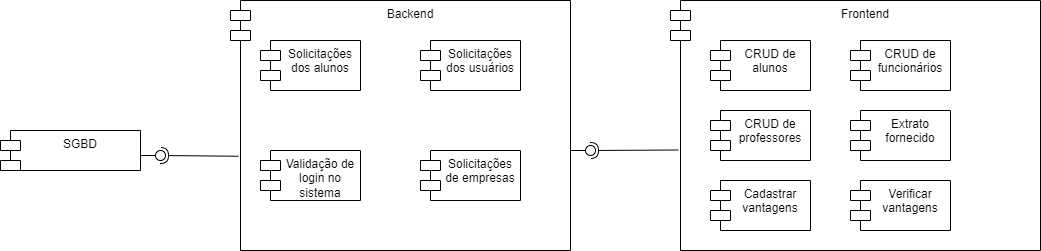

The diagram above was exported from draw.io. Its source (the exported page's mxGraphModel, read from the mxfile embedded in the PNG):
<mxGraphModel dx="1877" dy="573" grid="1" gridSize="10" guides="1" tooltips="1" connect="1" arrows="1" fold="1" page="1" pageScale="1" pageWidth="827" pageHeight="1169" math="0" shadow="0">
  <root>
    <mxCell id="0" />
    <mxCell id="1" parent="0" />
    <mxCell id="hTnyD6jp2lTgcg0GxeqA-1" value="SGBD" style="shape=module;align=left;spacingLeft=20;align=center;verticalAlign=top;whiteSpace=wrap;html=1;" parent="1" vertex="1">
      <mxGeometry x="-170" y="160" width="140" height="40" as="geometry" />
    </mxCell>
    <mxCell id="hTnyD6jp2lTgcg0GxeqA-7" value="Backend" style="shape=module;align=left;spacingLeft=20;align=center;verticalAlign=top;whiteSpace=wrap;html=1;" parent="1" vertex="1">
      <mxGeometry x="60" y="30" width="340" height="250" as="geometry" />
    </mxCell>
    <mxCell id="hTnyD6jp2lTgcg0GxeqA-13" value="CRUD de alunos" style="shape=module;align=left;spacingLeft=20;align=center;verticalAlign=top;whiteSpace=wrap;html=1;" parent="1" vertex="1">
      <mxGeometry x="530" y="70" width="100" height="50" as="geometry" />
    </mxCell>
    <mxCell id="pGsOSzOa4LhB6sfgeiiT-1" value="Solicitações dos alunos" style="shape=module;align=left;spacingLeft=20;align=center;verticalAlign=top;whiteSpace=wrap;html=1;" vertex="1" parent="1">
      <mxGeometry x="90" y="70" width="100" height="50" as="geometry" />
    </mxCell>
    <mxCell id="pGsOSzOa4LhB6sfgeiiT-2" value="Solicitações dos usuários" style="shape=module;align=left;spacingLeft=20;align=center;verticalAlign=top;whiteSpace=wrap;html=1;" vertex="1" parent="1">
      <mxGeometry x="250" y="70" width="100" height="50" as="geometry" />
    </mxCell>
    <mxCell id="pGsOSzOa4LhB6sfgeiiT-3" value="Validação de login no sistema" style="shape=module;align=left;spacingLeft=20;align=center;verticalAlign=top;whiteSpace=wrap;html=1;" vertex="1" parent="1">
      <mxGeometry x="90" y="180" width="100" height="50" as="geometry" />
    </mxCell>
    <mxCell id="pGsOSzOa4LhB6sfgeiiT-4" value="Solicitações de empresas" style="shape=module;align=left;spacingLeft=20;align=center;verticalAlign=top;whiteSpace=wrap;html=1;" vertex="1" parent="1">
      <mxGeometry x="250" y="180" width="100" height="50" as="geometry" />
    </mxCell>
    <mxCell id="pGsOSzOa4LhB6sfgeiiT-7" value="Frontend" style="shape=module;align=left;spacingLeft=20;align=center;verticalAlign=top;whiteSpace=wrap;html=1;" vertex="1" parent="1">
      <mxGeometry x="500" y="30" width="370" height="250" as="geometry" />
    </mxCell>
    <mxCell id="pGsOSzOa4LhB6sfgeiiT-8" value="CRUD de alunos" style="shape=module;align=left;spacingLeft=20;align=center;verticalAlign=top;whiteSpace=wrap;html=1;" vertex="1" parent="1">
      <mxGeometry x="540" y="70" width="100" height="50" as="geometry" />
    </mxCell>
    <mxCell id="pGsOSzOa4LhB6sfgeiiT-9" value="CRUD de funcionários" style="shape=module;align=left;spacingLeft=20;align=center;verticalAlign=top;whiteSpace=wrap;html=1;" vertex="1" parent="1">
      <mxGeometry x="680" y="70" width="100" height="50" as="geometry" />
    </mxCell>
    <mxCell id="pGsOSzOa4LhB6sfgeiiT-10" value="CRUD de professores" style="shape=module;align=left;spacingLeft=20;align=center;verticalAlign=top;whiteSpace=wrap;html=1;" vertex="1" parent="1">
      <mxGeometry x="540" y="140" width="100" height="50" as="geometry" />
    </mxCell>
    <mxCell id="pGsOSzOa4LhB6sfgeiiT-11" value="Extrato fornecido" style="shape=module;align=left;spacingLeft=20;align=center;verticalAlign=top;whiteSpace=wrap;html=1;" vertex="1" parent="1">
      <mxGeometry x="680" y="140" width="100" height="50" as="geometry" />
    </mxCell>
    <mxCell id="pGsOSzOa4LhB6sfgeiiT-12" value="Cadastrar vantagens" style="shape=module;align=left;spacingLeft=20;align=center;verticalAlign=top;whiteSpace=wrap;html=1;" vertex="1" parent="1">
      <mxGeometry x="540" y="210" width="100" height="50" as="geometry" />
    </mxCell>
    <mxCell id="pGsOSzOa4LhB6sfgeiiT-13" value="Verificar vantagens" style="shape=module;align=left;spacingLeft=20;align=center;verticalAlign=top;whiteSpace=wrap;html=1;" vertex="1" parent="1">
      <mxGeometry x="680" y="210" width="100" height="50" as="geometry" />
    </mxCell>
    <mxCell id="pGsOSzOa4LhB6sfgeiiT-18" value="" style="rounded=0;orthogonalLoop=1;jettySize=auto;html=1;endArrow=none;endFill=0;sketch=0;sourcePerimeterSpacing=0;targetPerimeterSpacing=0;" edge="1" target="pGsOSzOa4LhB6sfgeiiT-20" parent="1">
      <mxGeometry relative="1" as="geometry">
        <mxPoint x="-30" y="185" as="sourcePoint" />
      </mxGeometry>
    </mxCell>
    <mxCell id="pGsOSzOa4LhB6sfgeiiT-19" value="" style="rounded=0;orthogonalLoop=1;jettySize=auto;html=1;endArrow=halfCircle;endFill=0;entryX=0.5;entryY=0.5;endSize=6;strokeWidth=1;sketch=0;exitX=0.023;exitY=0.623;exitDx=0;exitDy=0;exitPerimeter=0;" edge="1" target="pGsOSzOa4LhB6sfgeiiT-20" parent="1" source="hTnyD6jp2lTgcg0GxeqA-7">
      <mxGeometry relative="1" as="geometry">
        <mxPoint x="10" y="185" as="sourcePoint" />
      </mxGeometry>
    </mxCell>
    <mxCell id="pGsOSzOa4LhB6sfgeiiT-20" value="" style="ellipse;whiteSpace=wrap;html=1;align=center;aspect=fixed;resizable=0;points=[];outlineConnect=0;sketch=0;" vertex="1" parent="1">
      <mxGeometry x="-15" y="180" width="10" height="10" as="geometry" />
    </mxCell>
    <mxCell id="pGsOSzOa4LhB6sfgeiiT-21" value="" style="rounded=0;orthogonalLoop=1;jettySize=auto;html=1;endArrow=none;endFill=0;sketch=0;sourcePerimeterSpacing=0;targetPerimeterSpacing=0;" edge="1" target="pGsOSzOa4LhB6sfgeiiT-23" parent="1">
      <mxGeometry relative="1" as="geometry">
        <mxPoint x="400" y="180" as="sourcePoint" />
      </mxGeometry>
    </mxCell>
    <mxCell id="pGsOSzOa4LhB6sfgeiiT-22" value="" style="rounded=0;orthogonalLoop=1;jettySize=auto;html=1;endArrow=halfCircle;endFill=0;entryX=0.5;entryY=0.5;endSize=6;strokeWidth=1;sketch=0;exitX=0.021;exitY=0.598;exitDx=0;exitDy=0;exitPerimeter=0;" edge="1" target="pGsOSzOa4LhB6sfgeiiT-23" parent="1" source="pGsOSzOa4LhB6sfgeiiT-7">
      <mxGeometry relative="1" as="geometry">
        <mxPoint x="440" y="180" as="sourcePoint" />
      </mxGeometry>
    </mxCell>
    <mxCell id="pGsOSzOa4LhB6sfgeiiT-23" value="" style="ellipse;whiteSpace=wrap;html=1;align=center;aspect=fixed;resizable=0;points=[];outlineConnect=0;sketch=0;" vertex="1" parent="1">
      <mxGeometry x="415" y="175" width="10" height="10" as="geometry" />
    </mxCell>
  </root>
</mxGraphModel>